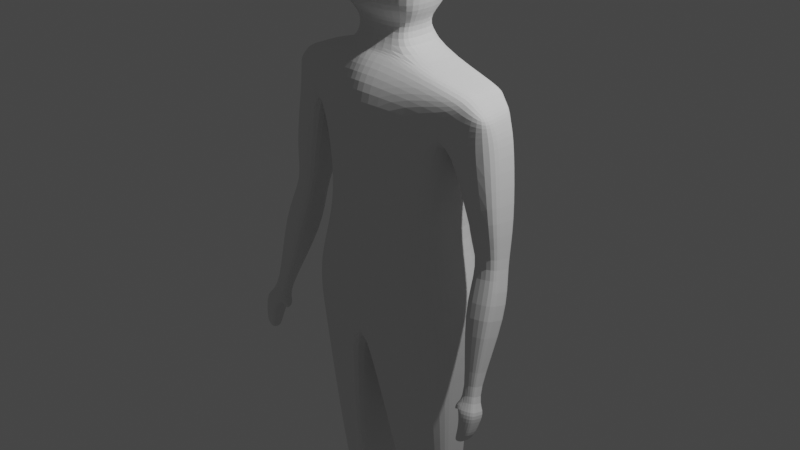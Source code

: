 # Source: UNTILED-game-proj-gen-char-model.blend  (saved by Blender 2.80.75; exported with 4.5.12 LTS)
import bpy
from mathutils import Matrix  # noqa: F401  (used for matrix-valued properties, if any)

bpy.ops.wm.read_factory_settings(use_empty=True)
scene = bpy.context.scene
scene.name = 'Scene'

# ---- collections
col_collection = bpy.data.collections.new('Collection'); scene.collection.children.link(col_collection)

# ---- world
world_world = bpy.data.worlds.new('World'); scene.world = world_world
world_world.use_nodes = True; world_world.node_tree.nodes.clear()
_N = world_world.node_tree.nodes; _L = world_world.node_tree.links
n0 = _N.new('ShaderNodeOutputWorld'); n0.name = 'World Output'; n0.location = (300, 300)
n1 = _N.new('ShaderNodeBackground'); n1.name = 'Background'; n1.location = (10, 300)
n1.inputs[0].default_value = (0.05088, 0.05088, 0.05088, 1.0)
_L.new(n1.outputs[0], n0.inputs[0])
n0.is_active_output = True
world_world.color = (0.05088, 0.05088, 0.05088)
world_world.use_sun_shadow = False
world_world.sun_shadow_jitter_overblur = 0.0

# ---- cameras
cam_camera = bpy.data.cameras.new('Camera')
cam_camera.clip_end = 100.0
cam_camera.ortho_scale = 7.314

# ---- lights
light_light = bpy.data.lights.new('Light', 'POINT')
light_light.transmission_factor = 0.0
light_light.energy = 1000.0
light_light.shadow_soft_size = 0.1
light_light.shadow_maximum_resolution = 0.006
light_light.use_absolute_resolution = True

# ---- meshes
me_cube_001 = bpy.data.meshes.new('Cube.001')
me_cube_001.from_pydata([(-0.7153, -0.366, -0.003323), (-1.071, -0.2732, 1.639), (-0.7107, 0.3675, -0.003323), (-1.105, 0.2878, 1.639), (0.0, -0.5759, -0.003323), (0.0, -0.4086, 1.865), (0.0, 0.5373, -0.003323), (0.0, 0.4119, 1.865), (-0.8968, -0.4229, -0.8743), (-0.9361, 0.368, -0.8743), (0.0, -0.5981, -1.069), (0.0, 0.6779, -1.072), (-0.8262, -0.1723, -2.996), (-0.8262, 0.1738, -2.996), (-0.3325, -0.3071, -2.99), (-0.3325, 0.3086, -2.99), (-0.7225, 0.01066, -4.592), (-0.7496, 0.2785, -4.678), (-0.3786, -0.08323, -4.588), (-0.4058, 0.3724, -4.674), (-0.8004, -0.3594, 1.228), (-0.8038, 0.304, 1.228), (0.0, 0.5373, 1.276), (0.0, -0.6454, 1.273), (-0.9048, -0.3025, 0.9795), (-1.11, -0.2705, 1.612), (-1.127, 0.2609, 1.588), (-0.939, 0.304, 0.9795), (-1.352, -0.2065, 1.184), (-1.28, -0.2035, 1.456), (-1.232, 0.218, 1.478), (-1.319, 0.2268, 1.162), (-1.204, -0.1615, 0.005404), (-1.201, 0.08499, -0.07111), (-1.435, -0.1438, 0.03752), (-1.41, 0.09993, -0.04354), (-1.405, -0.4572, -1.234), (-1.403, -0.3746, -1.26), (-1.482, -0.4513, -1.223), (-1.474, -0.3696, -1.251), (-1.174, 0.02784, -0.5101), (-1.513, 0.05203, -0.4655), (-1.18, -0.371, -0.3863), (-1.554, -0.3424, -0.3344), (-1.409, 0.2071, 0.3757), (-1.448, -0.2319, 0.4454), (-1.1, -0.2247, 0.3669), (-1.097, 0.2172, 0.31), (-1.391, -0.585, -1.315), (-1.387, -0.3507, -1.388), (-1.611, -0.5682, -1.285), (-1.587, -0.3365, -1.362), (-1.42, -0.6205, -1.609), (-1.418, -0.4702, -1.656), (-1.561, -0.6097, -1.589), (-1.546, -0.4611, -1.639), (-1.415, -0.6133, -1.668), (-1.414, -0.5355, -1.692), (-1.488, -0.6077, -1.657), (-1.48, -0.5308, -1.683), (-1.321, -0.4863, -1.317), (-1.32, -0.3866, -1.348), (-1.338, -0.5246, -1.366), (-1.336, -0.3984, -1.405), (-1.295, -0.4773, -1.39), (-1.317, -0.4239, -1.397), (-1.307, -0.5035, -1.424), (-1.328, -0.432, -1.433), (-1.589, -0.5864, -1.434), (-1.429, -0.604, -1.459), (-1.569, -0.3911, -1.499), (-1.426, -0.4066, -1.52), (-0.7837, 0.294, -4.864), (-0.8136, 0.02195, -4.864), (-0.3562, 0.4, -4.86), (-0.3562, -0.1695, -4.86), (-0.6901, -0.7977, -4.714), (-0.4558, -0.8099, -4.711), (-0.7291, -0.8167, -4.836), (-0.42, -0.8206, -4.833), (-0.6988, 0.03448, -4.474), (-0.4112, -0.04407, -4.471), (-0.4315, 0.3347, -4.535), (-0.7191, 0.2562, -4.538), (0.0, -0.6064, -0.371), (-0.912, 0.3692, -0.5342), (-0.8671, -0.4216, -0.5265), (0.0, 0.6678, -0.3837), (-0.6902, 0.3413, 0.5058), (0.0, 0.4848, 0.526), (0.0, -0.6149, 0.526), (-0.6996, -0.3397, 0.5058), (-0.1135, -0.5523, -1.535), (-0.1135, 0.4844, -1.535), (-0.9064, 0.2809, -1.365), (-0.9064, -0.3488, -1.365), (-0.2015, 0.4909, -0.003323), (-0.302, 0.3079, 1.858), (-0.2015, -0.5469, -0.003323), (-0.2175, -0.3504, 1.858), (-0.2937, 0.6469, -1.05), (-0.2451, -0.6038, -1.051), (-0.4674, 0.2718, -2.992), (-0.4674, -0.2702, -2.992), (-0.4997, 0.3468, -4.675), (-0.4726, -0.05757, -4.589), (-0.2313, -0.622, 1.264), (-0.2281, 0.5311, 1.263), (-0.4812, 0.371, -4.861), (-0.4812, -0.1406, -4.861), (-0.5198, -0.8066, -4.712), (-0.5045, -0.8196, -4.834), (-0.5101, 0.3133, -4.536), (-0.4898, -0.0226, -4.471), (-0.237, -0.5886, -0.4135), (-0.1952, 0.4456, 0.5205), (-0.1952, -0.5397, 0.5205), (-0.3302, 0.4288, -1.488), (-0.3302, -0.4967, -1.488), (-0.7375, 0.1092, -0.003323), (-1.071, 0.0704, 1.639), (-0.3943, 0.2952, 2.243), (-0.9674, 0.08948, -0.8743), (0.0, 0.1631, -1.117), (-0.8262, 0.05193, -2.996), (-0.3325, 0.09178, -2.99), (-0.7401, 0.1842, -4.648), (-0.3962, 0.2119, -4.644), (-0.8346, 0.0704, 1.228), (-1.101, 0.07295, 1.622), (-0.939, 0.09043, 0.9795), (-1.249, 0.08119, 1.47), (-1.331, 0.1559, 1.17), (-1.202, -0.001819, -0.04416), (-1.419, 0.01409, -0.01499), (-1.404, -0.4037, -1.251), (-1.477, -0.3984, -1.241), (-1.527, -0.08687, -0.4193), (-1.176, -0.1126, -0.4665), (-1.098, 0.06158, 0.33), (-1.423, 0.05248, 0.4003), (-1.389, -0.4333, -1.362), (-1.595, -0.4181, -1.335), (-1.419, -0.5231, -1.639), (-1.551, -0.5134, -1.621), (-1.415, -0.5629, -1.683), (-1.483, -0.5579, -1.674), (-1.32, -0.4217, -1.337), (-1.337, -0.4428, -1.392), (-1.309, -0.4427, -1.395), (-1.32, -0.4572, -1.43), (-1.427, -0.4761, -1.499), (-1.576, -0.4599, -1.476), (-0.7837, 0.1982, -4.864), (-0.3562, 0.1994, -4.86), (-0.712, 0.1781, -4.516), (-0.4243, 0.2013, -4.512), (-0.9468, 0.09072, -0.5315), (-0.7144, 0.1014, 0.5058), (-0.9064, 0.05911, -1.365), (-0.1135, 0.1193, -1.535), (-0.4812, 0.1908, -4.861), (-0.302, -0.1068, 1.858), (-0.7375, -0.04828, -0.003323), (0.0, -0.4095, 1.865), (-0.9674, -0.08033, -0.8743), (-0.8262, -0.02237, -2.996), (-0.7342, 0.1267, -4.63), (-1.536, -0.1715, -0.3912), (-1.431, -0.04175, 0.4152), (-1.58, -0.5018, -1.462), (-0.8136, 0.1398, -4.864), (-0.7076, 0.1305, -4.502), (-0.9438, -0.07905, -0.5298), (-0.9064, -0.07607, -1.365), (-0.4812, 0.08101, -4.861), (-0.302, -0.3303, 1.858), (-1.071, -0.07202, 1.639), (0.0, -0.1136, -1.117), (-0.3325, -0.0404, -2.99), (-0.3904, 0.1141, -4.626), (-0.8346, -0.07202, 1.228), (-1.117, -0.06589, 1.61), (-0.939, -0.03979, 0.9795), (-1.259, -0.04853, 1.466), (-1.338, 0.02614, 1.174), (-1.203, -0.05473, -0.02774), (-1.424, -0.03824, 0.002409), (-1.404, -0.4214, -1.245), (-1.478, -0.4159, -1.235), (-1.177, -0.1982, -0.4399), (-1.099, -0.03329, 0.3423), (-1.389, -0.4835, -1.347), (-1.6, -0.4679, -1.318), (-1.419, -0.5554, -1.629), (-1.554, -0.5453, -1.611), (-1.415, -0.5796, -1.678), (-1.485, -0.5744, -1.669), (-1.321, -0.4431, -1.33), (-1.337, -0.4699, -1.383), (-1.305, -0.4542, -1.393), (-1.316, -0.4725, -1.428), (-1.428, -0.5185, -1.486), (-0.3562, 0.07714, -4.86), (-0.42, 0.12, -4.498), (-0.7144, -0.04477, 0.5058), (-0.1135, -0.1033, -1.535), (-0.3081, 0.1496, 2.121), (0.0, 0.1987, 2.128), (0.0, 0.5296, 2.547), (-0.3081, -0.09966, 2.121), (0.0, -0.2738, 2.128), (-0.3081, -0.2282, 2.121), (0.0, 0.3906, 2.256), (0.0, 0.4697, 2.986), (-0.4577, -0.1441, 2.243), (0.0, -0.4825, 2.256), (-0.4218, -0.342, 2.243), (0.0, 0.2164, 3.176), (-0.474, 0.407, 2.529), (-0.5327, -0.1701, 2.529), (0.0, -0.6049, 2.547), (-0.4891, -0.4244, 2.529), (0.0, -0.001536, 3.297), (-0.461, 0.3588, 2.97), (-0.521, -0.1589, 2.97), (0.0, -0.5521, 2.986), (-0.4779, -0.3901, 2.97), (-0.4093, 0.155, 3.168), (-0.4093, -0.1114, 3.168), (0.0, -0.3292, 3.176), (-0.4093, -0.2722, 3.168), (-0.2691, -0.02035, 3.295), (-0.2691, -0.07064, 3.295), (0.0, -0.1374, 3.297), (-0.2691, -0.1199, 3.295), (-0.9659, -0.3594, 1.479), (-1.0, 0.304, 1.479), (0.0, 0.4913, 1.636), (0.0, -0.5899, 1.635), (-1.006, -0.3025, 1.383), (-1.041, 0.2844, 1.383), (-1.308, -0.2025, 1.351), (-1.266, 0.2286, 1.355), (-0.2185, -0.565, 1.63), (-0.2733, 0.4059, 1.627), (-1.281, 0.1102, 1.354), (-1.29, -0.01955, 1.353), (-0.2822, 0.6292, -0.4229)], [], [(237, 21, 27, 241), (245, 97, 7, 238), (244, 99, 1, 236), (157, 85, 9, 122), (176, 177, 1, 99), (206, 92, 14, 179), (114, 86, 8, 101), (96, 248, 85, 2), (113, 80, 16, 105), (159, 94, 13, 124), (118, 95, 12, 103), (117, 93, 15, 102), (180, 18, 75, 203), (112, 82, 19, 104), (204, 81, 18, 180), (155, 83, 17, 126), (116, 106, 20, 91), (115, 107, 22, 89), (158, 128, 21, 88), (241, 27, 31, 243), (236, 1, 25, 240), (181, 20, 24, 183), (120, 3, 26, 129), (246, 131, 30, 243), (240, 25, 29, 242), (140, 44, 35, 134), (129, 26, 30, 131), (41, 40, 37, 39), (191, 46, 32, 186), (44, 47, 33, 35), (46, 45, 34, 32), (188, 36, 60, 198), (190, 42, 36, 188), (42, 43, 38, 36), (137, 41, 39, 136), (134, 35, 41, 137), (32, 34, 43, 42), (186, 32, 42, 190), (35, 33, 40, 41), (24, 28, 45, 46), (31, 27, 47, 44), (183, 24, 46, 191), (132, 31, 44, 140), (69, 68, 54, 52), (36, 38, 50, 48), (136, 39, 51, 142), (39, 37, 49, 51), (144, 55, 59, 146), (152, 70, 55, 144), (70, 71, 53, 55), (202, 69, 52, 194), (196, 56, 58, 197), (55, 53, 57, 59), (194, 52, 56, 196), (52, 54, 58, 56), (63, 61, 65, 67), (49, 37, 61, 63), (36, 48, 62, 60), (141, 49, 63, 148), (200, 64, 66, 201), (148, 63, 67, 150), (60, 62, 66, 64), (198, 60, 64, 200), (192, 48, 69, 202), (51, 49, 71, 70), (142, 51, 70, 152), (48, 50, 68, 69), (175, 203, 75, 109), (126, 17, 72, 153), (109, 75, 79, 111), (104, 19, 74, 108), (110, 76, 78, 111), (75, 18, 77, 79), (105, 16, 76, 110), (16, 73, 78, 76), (124, 13, 83, 155), (179, 14, 81, 204), (102, 15, 82, 112), (103, 12, 80, 113), (98, 0, 86, 114), (119, 2, 85, 157), (119, 158, 88, 2), (96, 115, 89, 6), (98, 116, 91, 0), (100, 11, 93, 117), (101, 8, 95, 118), (122, 9, 94, 159), (178, 10, 92, 206), (10, 101, 118, 92), (9, 100, 117, 94), (4, 90, 116, 98), (2, 88, 115, 96), (4, 98, 114, 84), (14, 103, 113, 81), (13, 102, 112, 83), (18, 105, 110, 77), (77, 110, 111, 79), (17, 104, 108, 72), (73, 109, 111, 78), (171, 175, 109, 73), (88, 21, 107, 115), (90, 23, 106, 116), (83, 112, 104, 17), (94, 117, 102, 13), (92, 118, 103, 14), (81, 113, 105, 18), (84, 114, 101, 10), (164, 176, 99, 5), (239, 5, 99, 244), (237, 3, 97, 245), (97, 162, 210, 207), (72, 108, 161, 153), (11, 123, 160, 93), (165, 122, 159, 174), (163, 205, 158, 119), (163, 119, 157, 173), (15, 125, 156, 82), (166, 124, 155, 172), (167, 126, 153, 171), (108, 74, 154, 161), (193, 142, 152, 170), (49, 141, 151, 71), (61, 147, 149, 65), (199, 148, 150, 201), (65, 149, 150, 67), (192, 141, 148, 199), (53, 143, 145, 57), (57, 145, 146, 59), (71, 151, 143, 53), (170, 152, 144, 195), (195, 144, 146, 197), (189, 136, 142, 193), (185, 132, 140, 169), (27, 130, 139, 47), (33, 133, 138, 40), (187, 134, 137, 168), (168, 137, 136, 189), (40, 138, 135, 37), (37, 135, 147, 61), (47, 139, 133, 33), (182, 129, 131, 184), (169, 140, 134, 187), (247, 184, 131, 246), (177, 120, 129, 182), (21, 128, 130, 27), (205, 181, 128, 158), (172, 155, 126, 167), (82, 156, 127, 19), (19, 127, 154, 74), (174, 159, 124, 166), (93, 160, 125, 15), (97, 3, 120, 162), (173, 157, 122, 165), (86, 173, 165, 8), (95, 174, 166, 12), (80, 172, 167, 16), (91, 20, 181, 205), (1, 177, 182, 25), (242, 29, 184, 247), (45, 169, 187, 34), (25, 182, 184, 29), (43, 168, 189, 38), (34, 187, 168, 43), (28, 185, 169, 45), (38, 189, 193, 50), (54, 195, 197, 58), (68, 170, 195, 54), (48, 192, 199, 62), (62, 199, 201, 66), (50, 193, 170, 68), (16, 167, 171, 73), (12, 166, 172, 80), (0, 163, 173, 86), (0, 91, 205, 163), (8, 165, 174, 95), (176, 164, 211, 212), (153, 161, 175, 171), (123, 178, 206, 160), (125, 179, 204, 156), (161, 154, 203, 175), (141, 192, 202, 151), (147, 198, 200, 149), (149, 200, 201, 150), (143, 194, 196, 145), (145, 196, 197, 146), (151, 202, 194, 143), (130, 183, 191, 139), (133, 186, 190, 138), (138, 190, 188, 135), (135, 188, 198, 147), (139, 191, 186, 133), (128, 181, 183, 130), (156, 204, 180, 127), (127, 180, 203, 154), (160, 206, 179, 125), (162, 120, 177, 176), (207, 210, 215, 121), (212, 211, 216, 217), (7, 97, 207, 208), (162, 176, 212, 210), (213, 121, 219, 209), (217, 216, 221, 222), (208, 207, 121, 213), (210, 212, 217, 215), (209, 219, 224, 214), (220, 222, 227, 225), (121, 215, 220, 219), (215, 217, 222, 220), (214, 224, 228, 218), (225, 227, 231, 229), (222, 221, 226, 227), (219, 220, 225, 224), (218, 228, 232, 223), (229, 231, 235, 233), (227, 226, 230, 231), (224, 225, 229, 228), (231, 230, 234, 235), (228, 229, 233, 232), (223, 232, 233, 235, 234), (28, 242, 247, 185), (185, 247, 246, 132), (21, 237, 245, 107), (23, 239, 244, 106), (24, 240, 242, 28), (132, 246, 243, 31), (20, 236, 240, 24), (26, 241, 243, 30), (106, 244, 236, 20), (107, 245, 238, 22), (3, 237, 241, 26), (11, 100, 248, 87), (87, 248, 96, 6), (100, 9, 85, 248)])
_uv = me_cube_001.uv_layers.new(name='UVMap')
_uv.uv.foreach_set('vector', [0.5918, 0.25, 0.5396, 0.25, 0.5396, 0.25, 0.5918, 0.25, 0.5918, 0.4317, 0.625, 0.4317, 0.625, 0.5, 0.5918, 0.5, 0.5918, 0.8183, 0.625, 0.8183, 0.625, 1.0, 0.5918, 1.0, 0.375, 0.162, 0.375, 0.25, 0.375, 0.25, 0.375, 0.162, 0.6933, 0.6417, 0.1759, 0.1375, 0.875, 0.75, 0.6933, 0.75, 0.0, 0.0, 0.0, 0.0, 0.0, 0.0, 0.0, 0.0, 0.375, 0.8183, 0.375, 1.0, 0.375, 1.0, 0.375, 0.8183, 0.375, 0.4317, 0.0, 0.0, 0.375, 0.25, 0.375, 0.25, 0.3663, 0.8103, 0.375, 0.9914, 0.375, 0.9914, 0.3663, 0.8103, 0.375, 0.1627, 0.375, 0.2492, 0.375, 0.2463, 0.375, 0.1652, 0.373, 0.8165, 0.375, 0.998, 0.375, 0.9914, 0.3663, 0.8103, 0.373, 0.4327, 0.3723, 0.5018, 0.363, 0.5078, 0.3663, 0.4363, 0.0, 0.0, 0.0, 0.0, 0.0, 0.0, 0.0, 0.0, 0.3663, 0.4363, 0.363, 0.5078, 0.363, 0.5078, 0.3663, 0.4363, 0.0, 0.0, 0.0, 0.0, 0.0, 0.0, 0.0, 0.0, 0.375, 0.1652, 0.375, 0.2463, 0.375, 0.2463, 0.375, 0.1652, 0.4431, 0.8183, 0.5396, 0.8183, 0.5396, 1.0, 0.4431, 1.0, 0.4431, 0.4317, 0.5396, 0.4317, 0.5396, 0.5, 0.4431, 0.5, 0.4431, 0.162, 0.5396, 0.162, 0.5396, 0.25, 0.4431, 0.25, 0.5918, 0.25, 0.5396, 0.25, 0.5396, 0.25, 0.5918, 0.25, 0.5918, 1.0, 0.625, 1.0, 0.625, 1.0, 0.5918, 1.0, 0.5396, 0.1083, 0.5396, 0.0, 0.5396, 0.0, 0.5396, 0.1083, 0.2999, 0.2016, 0.875, 0.5, 0.8597, 0.4902, 0.875, 0.5831, 0.5918, 0.162, 0.625, 0.162, 0.625, 0.25, 0.5918, 0.25, 0.5918, 1.0, 0.625, 1.0, 0.625, 1.0, 0.5918, 1.0, 0.5396, 0.162, 0.5396, 0.25, 0.5396, 0.25, 0.5396, 0.162, 0.875, 0.5831, 0.8597, 0.4902, 0.875, 0.5, 0.875, 0.588, 0.5396, 0.25, 0.5396, 0.25, 0.5396, 0.25, 0.5396, 0.25, 0.5396, 0.1083, 0.5396, 0.0, 0.5396, 0.0, 0.5396, 0.1083, 0.5396, 0.25, 0.5396, 0.25, 0.5396, 0.25, 0.5396, 0.25, 0.5396, 1.0, 0.5396, 1.0, 0.5396, 1.0, 0.5396, 1.0, 0.5396, 0.1083, 0.5396, 0.0, 0.5396, 0.0, 0.5396, 0.1083, 0.5396, 0.1083, 0.5396, 0.0, 0.5396, 0.0, 0.5396, 0.1083, 0.5396, 1.0, 0.5396, 1.0, 0.5396, 1.0, 0.5396, 1.0, 0.5396, 0.162, 0.5396, 0.25, 0.5396, 0.25, 0.5396, 0.162, 0.5396, 0.162, 0.5396, 0.25, 0.5396, 0.25, 0.5396, 0.162, 0.5396, 1.0, 0.5396, 1.0, 0.5396, 1.0, 0.5396, 1.0, 0.5396, 0.1083, 0.5396, 0.0, 0.5396, 0.0, 0.5396, 0.1083, 0.5396, 0.25, 0.5396, 0.25, 0.5396, 0.25, 0.5396, 0.25, 0.5396, 1.0, 0.5396, 1.0, 0.5396, 1.0, 0.5396, 1.0, 0.5396, 0.25, 0.5396, 0.25, 0.5396, 0.25, 0.5396, 0.25, 0.5396, 0.1083, 0.5396, 0.0, 0.5396, 0.0, 0.5396, 0.1083, 0.5396, 0.162, 0.5396, 0.25, 0.5396, 0.25, 0.5396, 0.162, 0.5396, 1.0, 0.5396, 1.0, 0.5396, 1.0, 0.5396, 1.0, 0.5396, 1.0, 0.5396, 1.0, 0.5396, 1.0, 0.5396, 1.0, 0.5396, 0.162, 0.5396, 0.25, 0.5396, 0.25, 0.5396, 0.162, 0.5396, 0.25, 0.5396, 0.25, 0.5396, 0.25, 0.5396, 0.25, 0.5396, 0.162, 0.5396, 0.25, 0.5396, 0.25, 0.5396, 0.162, 0.5396, 0.162, 0.5396, 0.25, 0.5396, 0.25, 0.5396, 0.162, 0.5396, 0.25, 0.5396, 0.25, 0.5396, 0.25, 0.5396, 0.25, 0.5396, 0.1083, 0.5396, 0.0, 0.5396, 0.0, 0.5396, 0.1083, 0.5396, 0.1083, 0.5396, 0.0, 0.5396, 0.0, 0.5396, 0.1083, 0.5396, 0.25, 0.5396, 0.25, 0.5396, 0.25, 0.5396, 0.25, 0.5396, 0.1083, 0.5396, 0.0, 0.5396, 0.0, 0.5396, 0.1083, 0.5396, 1.0, 0.5396, 1.0, 0.5396, 1.0, 0.5396, 1.0, 0.5396, 0.25, 0.5396, 0.25, 0.5396, 0.25, 0.5396, 0.25, 0.5396, 0.25, 0.5396, 0.25, 0.5396, 0.25, 0.5396, 0.25, 0.5396, 1.0, 0.5396, 1.0, 0.5396, 1.0, 0.5396, 1.0, 0.5396, 0.162, 0.5396, 0.25, 0.5396, 0.25, 0.5396, 0.162, 0.5396, 0.1083, 0.5396, 0.0, 0.5396, 0.0, 0.5396, 0.1083, 0.5396, 0.162, 0.5396, 0.25, 0.5396, 0.25, 0.5396, 0.162, 0.5396, 1.0, 0.5396, 1.0, 0.5396, 1.0, 0.5396, 1.0, 0.5396, 0.1083, 0.5396, 0.0, 0.5396, 0.0, 0.5396, 0.1083, 0.5396, 0.1083, 0.5396, 0.0, 0.5396, 0.0, 0.5396, 0.1083, 0.5396, 0.25, 0.5396, 0.25, 0.5396, 0.25, 0.5396, 0.25, 0.5396, 0.162, 0.5396, 0.25, 0.5396, 0.25, 0.5396, 0.162, 0.5396, 1.0, 0.5396, 1.0, 0.5396, 1.0, 0.5396, 1.0, 0.3012, 0.6403, 0.363, 0.6407, 0.363, 0.7422, 0.3012, 0.7394, 0.375, 0.1652, 0.375, 0.2463, 0.375, 0.2463, 0.375, 0.1652, 0.3012, 0.7394, 0.363, 0.7422, 0.363, 0.7422, 0.3012, 0.7394, 0.3663, 0.4363, 0.363, 0.5078, 0.363, 0.5078, 0.3663, 0.4363, 0.3663, 0.8103, 0.375, 0.9914, 0.375, 0.9914, 0.3663, 0.8103, 0.0, 0.0, 0.0, 0.0, 0.0, 0.0, 0.0, 0.0, 0.3663, 0.8103, 0.375, 0.9914, 0.375, 0.9914, 0.3663, 0.8103, 0.375, 0.01609, 0.375, 0.01609, 0.375, 0.01609, 0.375, 0.01609, 0.375, 0.1652, 0.375, 0.2463, 0.375, 0.2463, 0.375, 0.1652, 0.0, 0.0, 0.0, 0.0, 0.0, 0.0, 0.0, 0.0, 0.3663, 0.4363, 0.363, 0.5078, 0.363, 0.5078, 0.3663, 0.4363, 0.3663, 0.8103, 0.375, 0.9914, 0.375, 0.9914, 0.3663, 0.8103, 0.375, 0.8183, 0.375, 1.0, 0.375, 1.0, 0.375, 0.8183, 0.375, 0.162, 0.375, 0.25, 0.375, 0.25, 0.375, 0.162, 0.375, 0.162, 0.4431, 0.162, 0.4431, 0.25, 0.375, 0.25, 0.375, 0.4317, 0.4431, 0.4317, 0.4431, 0.5, 0.375, 0.5, 0.375, 0.8183, 0.4431, 0.8183, 0.4431, 1.0, 0.375, 1.0, 0.375, 0.4317, 0.375, 0.5, 0.3723, 0.5018, 0.373, 0.4327, 0.375, 0.8183, 0.375, 1.0, 0.375, 0.998, 0.373, 0.8165, 0.375, 0.162, 0.375, 0.25, 0.375, 0.2492, 0.375, 0.1627, 0.0, 0.0, 0.0, 0.0, 0.0, 0.0, 0.0, 0.0, 0.375, 0.75, 0.375, 0.8183, 0.373, 0.8165, 0.3723, 0.7482, 0.375, 0.25, 0.375, 0.4317, 0.373, 0.4327, 0.375, 0.2492, 0.375, 0.75, 0.4431, 0.75, 0.4431, 0.8183, 0.375, 0.8183, 0.375, 0.25, 0.4431, 0.25, 0.4431, 0.4317, 0.375, 0.4317, 0.375, 0.75, 0.375, 0.8183, 0.375, 0.8183, 0.375, 0.75, 0.363, 0.7422, 0.3663, 0.8103, 0.3663, 0.8103, 0.363, 0.7422, 0.375, 0.2463, 0.3663, 0.4363, 0.3663, 0.4363, 0.375, 0.2463, 0.363, 0.7422, 0.3663, 0.8103, 0.3663, 0.8103, 0.363, 0.7422, 0.363, 0.7422, 0.3663, 0.8103, 0.3663, 0.8103, 0.363, 0.7422, 0.375, 0.2463, 0.3663, 0.4363, 0.3663, 0.4363, 0.375, 0.2463, 0.137, 0.7319, 0.3012, 0.7394, 0.3012, 0.7394, 0.137, 0.7319, 0.137, 0.6393, 0.3012, 0.6403, 0.3012, 0.7394, 0.137, 0.7319, 0.4431, 0.25, 0.5396, 0.25, 0.5396, 0.4317, 0.4431, 0.4317, 0.4431, 0.75, 0.5396, 0.75, 0.5396, 0.8183, 0.4431, 0.8183, 0.375, 0.2463, 0.3663, 0.4363, 0.3663, 0.4363, 0.375, 0.2463, 0.375, 0.2492, 0.373, 0.4327, 0.3663, 0.4363, 0.375, 0.2463, 0.3723, 0.7482, 0.373, 0.8165, 0.3663, 0.8103, 0.363, 0.7422, 0.363, 0.7422, 0.3663, 0.8103, 0.3663, 0.8103, 0.363, 0.7422, 0.375, 0.75, 0.375, 0.8183, 0.375, 0.8183, 0.375, 0.75, 0.625, 0.6417, 0.6933, 0.6417, 0.6933, 0.75, 0.625, 0.75, 0.5918, 0.75, 0.625, 0.75, 0.625, 0.8183, 0.5918, 0.8183, 0.5918, 0.25, 0.625, 0.25, 0.625, 0.4317, 0.5918, 0.4317, 0.6933, 0.5, 0.6933, 0.588, 0.6933, 0.588, 0.6933, 0.5, 0.137, 0.5181, 0.3012, 0.5106, 0.3012, 0.5912, 0.137, 0.5934, 0.0, 0.0, 0.0, 0.0, 0.0, 0.0, 0.0, 0.0, 0.375, 0.1083, 0.375, 0.162, 0.375, 0.1627, 0.375, 0.11, 0.375, 0.1083, 0.4431, 0.1083, 0.4431, 0.162, 0.375, 0.162, 0.375, 0.1083, 0.375, 0.162, 0.375, 0.162, 0.375, 0.1083, 0.0, 0.0, 0.0, 0.0, 0.0, 0.0, 0.0, 0.0, 0.375, 0.1158, 0.375, 0.1652, 0.375, 0.1652, 0.375, 0.1158, 0.375, 0.1158, 0.375, 0.1652, 0.375, 0.1652, 0.375, 0.1158, 0.3012, 0.5106, 0.363, 0.5078, 0.363, 0.5903, 0.3012, 0.5912, 0.5396, 0.1083, 0.5396, 0.162, 0.5396, 0.162, 0.5396, 0.1083, 0.5396, 0.25, 0.5396, 0.162, 0.5396, 0.162, 0.5396, 0.25, 0.5396, 0.25, 0.5396, 0.162, 0.5396, 0.162, 0.5396, 0.25, 0.5396, 0.1083, 0.5396, 0.162, 0.5396, 0.162, 0.5396, 0.1083, 0.5396, 0.25, 0.5396, 0.162, 0.5396, 0.162, 0.5396, 0.25, 0.5396, 0.1083, 0.5396, 0.162, 0.5396, 0.162, 0.5396, 0.1083, 0.5396, 0.25, 0.5396, 0.162, 0.5396, 0.162, 0.5396, 0.25, 0.5396, 0.25, 0.5396, 0.162, 0.5396, 0.162, 0.5396, 0.25, 0.5396, 0.25, 0.5396, 0.162, 0.5396, 0.162, 0.5396, 0.25, 0.5396, 0.1083, 0.5396, 0.162, 0.5396, 0.162, 0.5396, 0.1083, 0.5396, 0.1083, 0.5396, 0.162, 0.5396, 0.162, 0.5396, 0.1083, 0.5396, 0.1083, 0.5396, 0.162, 0.5396, 0.162, 0.5396, 0.1083, 0.5396, 0.1083, 0.5396, 0.162, 0.5396, 0.162, 0.5396, 0.1083, 0.5396, 0.25, 0.5396, 0.162, 0.5396, 0.162, 0.5396, 0.25, 0.5396, 0.25, 0.5396, 0.162, 0.5396, 0.162, 0.5396, 0.25, 0.5396, 0.1083, 0.5396, 0.162, 0.5396, 0.162, 0.5396, 0.1083, 0.5396, 0.1083, 0.5396, 0.162, 0.5396, 0.162, 0.5396, 0.1083, 0.5396, 0.25, 0.5396, 0.162, 0.5396, 0.162, 0.5396, 0.25, 0.5396, 0.25, 0.5396, 0.162, 0.5396, 0.162, 0.5396, 0.25, 0.5396, 0.25, 0.5396, 0.162, 0.5396, 0.162, 0.5396, 0.25, 0.5919, 0.4423, 0.875, 0.5831, 0.875, 0.588, 0.875, 0.6417, 0.5396, 0.1083, 0.5396, 0.162, 0.5396, 0.162, 0.5396, 0.1083, 0.5918, 0.1083, 0.625, 0.1083, 0.625, 0.162, 0.5918, 0.162, 0.1759, 0.1375, 0.2999, 0.2016, 0.875, 0.5831, 0.5919, 0.4423, 0.5396, 0.25, 0.5396, 0.162, 0.5396, 0.162, 0.5396, 0.25, 0.4431, 0.1083, 0.5396, 0.1083, 0.5396, 0.162, 0.4431, 0.162, 0.375, 0.1158, 0.375, 0.1652, 0.375, 0.1652, 0.375, 0.1158, 0.0, 0.0, 0.0, 0.0, 0.0, 0.0, 0.0, 0.0, 0.0, 0.0, 0.0, 0.0, 0.0, 0.0, 0.0, 0.0, 0.375, 0.11, 0.375, 0.1627, 0.375, 0.1652, 0.375, 0.1158, 0.0, 0.0, 0.0, 0.0, 0.0, 0.0, 0.0, 0.0, 0.6933, 0.5, 0.875, 0.5, 0.2999, 0.2016, 0.6933, 0.588, 0.375, 0.1083, 0.375, 0.162, 0.375, 0.162, 0.375, 0.1083, 0.375, 0.0, 0.375, 0.1083, 0.375, 0.1083, 0.375, 0.0, 0.375, 0.003658, 0.375, 0.11, 0.375, 0.1158, 0.375, 0.01609, 0.375, 0.01609, 0.375, 0.1158, 0.375, 0.1158, 0.375, 0.01609, 0.4431, 0.0, 0.5396, 0.0, 0.5396, 0.1083, 0.4431, 0.1083, 0.875, 0.75, 0.1759, 0.1375, 0.5919, 0.4423, 0.875, 0.75, 0.5918, 0.0, 0.625, 0.0, 0.625, 0.1083, 0.5918, 0.1083, 0.5396, 0.0, 0.5396, 0.1083, 0.5396, 0.1083, 0.5396, 0.0, 0.875, 0.75, 0.5919, 0.4423, 0.875, 0.6417, 0.875, 0.75, 0.5396, 0.0, 0.5396, 0.1083, 0.5396, 0.1083, 0.5396, 0.0, 0.5396, 0.0, 0.5396, 0.1083, 0.5396, 0.1083, 0.5396, 0.0, 0.5396, 0.0, 0.5396, 0.1083, 0.5396, 0.1083, 0.5396, 0.0, 0.5396, 0.0, 0.5396, 0.1083, 0.5396, 0.1083, 0.5396, 0.0, 0.5396, 0.0, 0.5396, 0.1083, 0.5396, 0.1083, 0.5396, 0.0, 0.5396, 0.0, 0.5396, 0.1083, 0.5396, 0.1083, 0.5396, 0.0, 0.5396, 0.0, 0.5396, 0.1083, 0.5396, 0.1083, 0.5396, 0.0, 0.5396, 0.0, 0.5396, 0.1083, 0.5396, 0.1083, 0.5396, 0.0, 0.5396, 0.0, 0.5396, 0.1083, 0.5396, 0.1083, 0.5396, 0.0, 0.375, 0.01609, 0.375, 0.1158, 0.375, 0.1158, 0.375, 0.01609, 0.375, 0.01609, 0.375, 0.1158, 0.375, 0.1158, 0.375, 0.01609, 0.375, 0.0, 0.375, 0.1083, 0.375, 0.1083, 0.375, 0.0, 0.375, 0.0, 0.4431, 0.0, 0.4431, 0.1083, 0.375, 0.1083, 0.375, 0.0, 0.375, 0.1083, 0.375, 0.11, 0.375, 0.003658, 0.6933, 0.6417, 0.625, 0.6417, 0.625, 0.6417, 0.6933, 0.6417, 0.137, 0.5934, 0.3012, 0.5912, 0.3012, 0.6403, 0.137, 0.6393, 0.0, 0.0, 0.0, 0.0, 0.0, 0.0, 0.0, 0.0, 0.0, 0.0, 0.0, 0.0, 0.0, 0.0, 0.0, 0.0, 0.3012, 0.5912, 0.363, 0.5903, 0.363, 0.6407, 0.3012, 0.6403, 0.5396, 0.162, 0.5396, 0.1083, 0.5396, 0.1083, 0.5396, 0.162, 0.5396, 0.162, 0.5396, 0.1083, 0.5396, 0.1083, 0.5396, 0.162, 0.5396, 0.162, 0.5396, 0.1083, 0.5396, 0.1083, 0.5396, 0.162, 0.5396, 0.162, 0.5396, 0.1083, 0.5396, 0.1083, 0.5396, 0.162, 0.5396, 0.162, 0.5396, 0.1083, 0.5396, 0.1083, 0.5396, 0.162, 0.5396, 0.162, 0.5396, 0.1083, 0.5396, 0.1083, 0.5396, 0.162, 0.5396, 0.162, 0.5396, 0.1083, 0.5396, 0.1083, 0.5396, 0.162, 0.5396, 0.162, 0.5396, 0.1083, 0.5396, 0.1083, 0.5396, 0.162, 0.5396, 0.162, 0.5396, 0.1083, 0.5396, 0.1083, 0.5396, 0.162, 0.5396, 0.162, 0.5396, 0.1083, 0.5396, 0.1083, 0.5396, 0.162, 0.5396, 0.162, 0.5396, 0.1083, 0.5396, 0.1083, 0.5396, 0.162, 0.5396, 0.162, 0.5396, 0.1083, 0.5396, 0.1083, 0.5396, 0.162, 0.0, 0.0, 0.0, 0.0, 0.0, 0.0, 0.0, 0.0, 0.0, 0.0, 0.0, 0.0, 0.0, 0.0, 0.0, 0.0, 0.0, 0.0, 0.0, 0.0, 0.0, 0.0, 0.0, 0.0, 0.6933, 0.588, 0.2999, 0.2016, 0.1759, 0.1375, 0.6933, 0.6417, 0.6933, 0.5, 0.6933, 0.588, 0.6933, 0.588, 0.6933, 0.5, 0.6933, 0.6417, 0.625, 0.6417, 0.625, 0.6417, 0.6933, 0.6417, 0.625, 0.5, 0.625, 0.4317, 0.625, 0.4317, 0.625, 0.5, 0.6933, 0.588, 0.6933, 0.6417, 0.6933, 0.6417, 0.6933, 0.588, 0.625, 0.5, 0.625, 0.4317, 0.625, 0.4317, 0.625, 0.5, 0.6933, 0.6417, 0.625, 0.6417, 0.625, 0.6417, 0.6933, 0.6417, 0.625, 0.5, 0.625, 0.4317, 0.625, 0.4317, 0.625, 0.5, 0.6933, 0.588, 0.6933, 0.6417, 0.6933, 0.6417, 0.6933, 0.588, 0.625, 0.5, 0.625, 0.4317, 0.625, 0.4317, 0.625, 0.5, 0.6933, 0.588, 0.6933, 0.6417, 0.6933, 0.6417, 0.6933, 0.588, 0.6933, 0.5, 0.6933, 0.588, 0.6933, 0.588, 0.6933, 0.5, 0.6933, 0.588, 0.6933, 0.6417, 0.6933, 0.6417, 0.6933, 0.588, 0.625, 0.5, 0.625, 0.4317, 0.625, 0.4317, 0.625, 0.5, 0.6933, 0.588, 0.6933, 0.6417, 0.6933, 0.6417, 0.6933, 0.588, 0.6933, 0.6417, 0.625, 0.6417, 0.625, 0.6417, 0.6933, 0.6417, 0.6933, 0.5, 0.6933, 0.588, 0.6933, 0.588, 0.6933, 0.5, 0.625, 0.5, 0.625, 0.4317, 0.625, 0.4317, 0.625, 0.5, 0.6933, 0.588, 0.6933, 0.6417, 0.6933, 0.6417, 0.6933, 0.588, 0.6933, 0.6417, 0.625, 0.6417, 0.625, 0.6417, 0.6933, 0.6417, 0.6933, 0.5, 0.6933, 0.588, 0.6933, 0.588, 0.6933, 0.5, 0.6933, 0.6417, 0.625, 0.6417, 0.625, 0.6417, 0.6933, 0.6417, 0.6933, 0.5, 0.6933, 0.588, 0.6933, 0.588, 0.6933, 0.5, 0.625, 0.5, 0.6933, 0.5, 0.6933, 0.588, 0.6933, 0.6417, 0.625, 0.6417, 0.5396, 0.0, 0.5918, 0.0, 0.5918, 0.1083, 0.5396, 0.1083, 0.5396, 0.1083, 0.5918, 0.1083, 0.5918, 0.162, 0.5396, 0.162, 0.5396, 0.25, 0.5918, 0.25, 0.5918, 0.4317, 0.5396, 0.4317, 0.5396, 0.75, 0.5918, 0.75, 0.5918, 0.8183, 0.5396, 0.8183, 0.5396, 1.0, 0.5918, 1.0, 0.5918, 1.0, 0.5396, 1.0, 0.5396, 0.162, 0.5918, 0.162, 0.5918, 0.25, 0.5396, 0.25, 0.5396, 1.0, 0.5918, 1.0, 0.5918, 1.0, 0.5396, 1.0, 0.625, 0.25, 0.5918, 0.25, 0.5918, 0.25, 0.625, 0.25, 0.5396, 0.8183, 0.5918, 0.8183, 0.5918, 1.0, 0.5396, 1.0, 0.5396, 0.4317, 0.5918, 0.4317, 0.5918, 0.5, 0.5396, 0.5, 0.625, 0.25, 0.5918, 0.25, 0.5918, 0.25, 0.625, 0.25, 0.375, 0.5, 0.375, 0.4317, 0.0, 0.0, 0.0, 0.0, 0.0, 0.0, 0.0, 0.0, 0.375, 0.4317, 0.375, 0.5, 0.375, 0.4317, 0.375, 0.25, 0.375, 0.25, 0.0, 0.0])
me_cube_001.use_remesh_preserve_volume = False
me_cube_001.use_remesh_preserve_attributes = False
me_cube_001.use_mirror_vertex_groups = False
me_cube_001.update()

# ---- objects
ob_light = bpy.data.objects.new('Light', light_light)
ob_camera = bpy.data.objects.new('Camera', cam_camera)
ob_cube = bpy.data.objects.new('Cube', me_cube_001)

# ---- transforms, parenting, visibility, modifiers, constraints
ob_light.location = (4.076, 1.005, 5.904)
ob_light.rotation_euler = (0.6503, 0.05522, 1.866)
ob_light.lock_rotations_4d = False
ob_light.empty_display_type = 'ARROWS'
ob_light.color = (0.0, 0.0, 0.0, 0.0)
ob_light.lineart.crease_threshold = 0.0
ob_camera.location = (7.359, -6.926, 4.958)
ob_camera.rotation_euler = (1.109, 0.0, 0.8149)
ob_camera.lock_rotations_4d = False
ob_camera.empty_display_type = 'ARROWS'
ob_camera.color = (0.0, 0.0, 0.0, 0.0)
ob_camera.display_type = 'WIRE'
ob_camera.lineart.crease_threshold = 0.0
ob_cube.location = (0.0, 0.0, 0.0)
ob_cube.lineart.crease_threshold = 0.0
_m = ob_cube.modifiers.new('Mirror', 'MIRROR')
_m.use_clip = True
_m = ob_cube.modifiers.new('Subdivision', 'SUBSURF')
_m.uv_smooth = 'PRESERVE_CORNERS'
_m.show_only_control_edges = False

# ---- collection membership
col_collection.objects.link(ob_light)
col_collection.objects.link(ob_camera)
col_collection.objects.link(ob_cube)

# ---- scene / render settings (as saved in the file)
scene.camera = ob_camera
scene.frame_start = 1; scene.frame_end = 250; scene.frame_set(12)
scene.render.engine = 'BLENDER_EEVEE_NEXT'
scene.cycles.use_denoising = False
scene.cycles.samples = 128
scene.cycles.sampling_pattern = 'TABULATED_SOBOL'
scene.cycles.use_adaptive_sampling = False
scene.cycles.use_light_tree = False
scene.view_settings.view_transform = 'Filmic'
bpy.context.view_layer.update()
